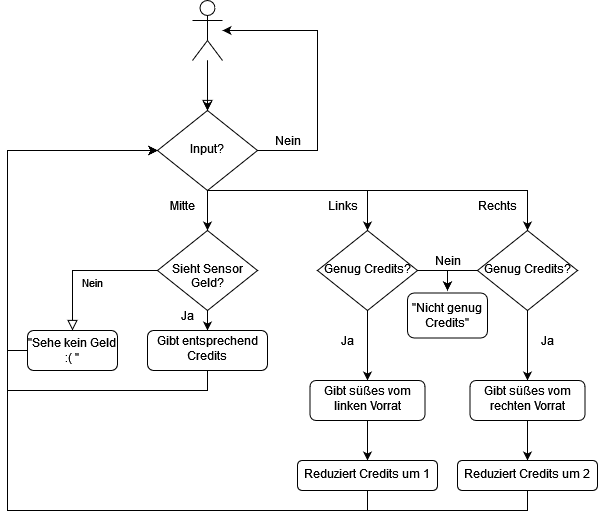

The diagram above was exported from draw.io. Its source (the exported page's mxGraphModel, read from the mxfile embedded in the PNG):
<mxGraphModel dx="1522" dy="780" grid="1" gridSize="10" guides="1" tooltips="1" connect="1" arrows="1" fold="1" page="1" pageScale="1" pageWidth="100" pageHeight="300" math="0" shadow="0">
  <root>
    <mxCell id="WIyWlLk6GJQsqaUBKTNV-0" />
    <mxCell id="WIyWlLk6GJQsqaUBKTNV-1" parent="WIyWlLk6GJQsqaUBKTNV-0" />
    <mxCell id="WIyWlLk6GJQsqaUBKTNV-2" value="" style="rounded=0;html=1;jettySize=auto;orthogonalLoop=1;fontSize=11;endArrow=block;endFill=0;endSize=8;strokeWidth=1;shadow=0;labelBackgroundColor=none;edgeStyle=orthogonalEdgeStyle;" parent="WIyWlLk6GJQsqaUBKTNV-1" target="WIyWlLk6GJQsqaUBKTNV-6" edge="1">
      <mxGeometry relative="1" as="geometry">
        <mxPoint x="200" y="60" as="sourcePoint" />
      </mxGeometry>
    </mxCell>
    <mxCell id="cBEy2mqX28X_9GNLaq0y-4" style="edgeStyle=orthogonalEdgeStyle;rounded=0;orthogonalLoop=1;jettySize=auto;html=1;exitX=1;exitY=0.5;exitDx=0;exitDy=0;" edge="1" parent="WIyWlLk6GJQsqaUBKTNV-1" source="WIyWlLk6GJQsqaUBKTNV-6" target="cBEy2mqX28X_9GNLaq0y-0">
      <mxGeometry relative="1" as="geometry">
        <mxPoint x="220" y="30" as="targetPoint" />
        <Array as="points">
          <mxPoint x="310" y="150" />
          <mxPoint x="310" y="30" />
        </Array>
      </mxGeometry>
    </mxCell>
    <mxCell id="cBEy2mqX28X_9GNLaq0y-9" style="edgeStyle=orthogonalEdgeStyle;rounded=0;orthogonalLoop=1;jettySize=auto;html=1;exitX=0.5;exitY=1;exitDx=0;exitDy=0;entryX=0.5;entryY=0;entryDx=0;entryDy=0;" edge="1" parent="WIyWlLk6GJQsqaUBKTNV-1" source="WIyWlLk6GJQsqaUBKTNV-6" target="cBEy2mqX28X_9GNLaq0y-6">
      <mxGeometry relative="1" as="geometry">
        <Array as="points">
          <mxPoint x="360" y="190" />
        </Array>
      </mxGeometry>
    </mxCell>
    <mxCell id="cBEy2mqX28X_9GNLaq0y-11" style="edgeStyle=orthogonalEdgeStyle;rounded=0;orthogonalLoop=1;jettySize=auto;html=1;exitX=0.5;exitY=1;exitDx=0;exitDy=0;entryX=0.5;entryY=0;entryDx=0;entryDy=0;" edge="1" parent="WIyWlLk6GJQsqaUBKTNV-1" source="WIyWlLk6GJQsqaUBKTNV-6" target="cBEy2mqX28X_9GNLaq0y-7">
      <mxGeometry relative="1" as="geometry">
        <Array as="points">
          <mxPoint x="520" y="190" />
        </Array>
      </mxGeometry>
    </mxCell>
    <mxCell id="cBEy2mqX28X_9GNLaq0y-13" style="edgeStyle=orthogonalEdgeStyle;rounded=0;orthogonalLoop=1;jettySize=auto;html=1;exitX=0.5;exitY=1;exitDx=0;exitDy=0;entryX=0.5;entryY=0;entryDx=0;entryDy=0;" edge="1" parent="WIyWlLk6GJQsqaUBKTNV-1" source="WIyWlLk6GJQsqaUBKTNV-6" target="WIyWlLk6GJQsqaUBKTNV-10">
      <mxGeometry relative="1" as="geometry" />
    </mxCell>
    <mxCell id="WIyWlLk6GJQsqaUBKTNV-6" value="Input?" style="rhombus;whiteSpace=wrap;html=1;shadow=0;fontFamily=Helvetica;fontSize=12;align=center;strokeWidth=1;spacing=6;spacingTop=-4;" parent="WIyWlLk6GJQsqaUBKTNV-1" vertex="1">
      <mxGeometry x="150" y="110" width="100" height="80" as="geometry" />
    </mxCell>
    <mxCell id="WIyWlLk6GJQsqaUBKTNV-8" value="Nein" style="rounded=0;html=1;jettySize=auto;orthogonalLoop=1;fontSize=11;endArrow=block;endFill=0;endSize=8;strokeWidth=1;shadow=0;labelBackgroundColor=none;edgeStyle=orthogonalEdgeStyle;" parent="WIyWlLk6GJQsqaUBKTNV-1" source="WIyWlLk6GJQsqaUBKTNV-10" target="WIyWlLk6GJQsqaUBKTNV-11" edge="1">
      <mxGeometry x="0.3333" y="20" relative="1" as="geometry">
        <mxPoint as="offset" />
      </mxGeometry>
    </mxCell>
    <mxCell id="cBEy2mqX28X_9GNLaq0y-19" value="" style="edgeStyle=orthogonalEdgeStyle;rounded=0;orthogonalLoop=1;jettySize=auto;html=1;" edge="1" parent="WIyWlLk6GJQsqaUBKTNV-1" source="WIyWlLk6GJQsqaUBKTNV-10" target="cBEy2mqX28X_9GNLaq0y-18">
      <mxGeometry relative="1" as="geometry" />
    </mxCell>
    <mxCell id="WIyWlLk6GJQsqaUBKTNV-10" value="&lt;div&gt;&lt;br&gt;&lt;/div&gt;&lt;div&gt;Sieht Sensor Geld?&lt;/div&gt;" style="rhombus;whiteSpace=wrap;html=1;shadow=0;fontFamily=Helvetica;fontSize=12;align=center;strokeWidth=1;spacing=6;spacingTop=-4;" parent="WIyWlLk6GJQsqaUBKTNV-1" vertex="1">
      <mxGeometry x="150" y="230" width="100" height="80" as="geometry" />
    </mxCell>
    <mxCell id="cBEy2mqX28X_9GNLaq0y-41" style="edgeStyle=orthogonalEdgeStyle;rounded=0;orthogonalLoop=1;jettySize=auto;html=1;entryX=0;entryY=0.5;entryDx=0;entryDy=0;" edge="1" parent="WIyWlLk6GJQsqaUBKTNV-1" source="WIyWlLk6GJQsqaUBKTNV-11" target="WIyWlLk6GJQsqaUBKTNV-6">
      <mxGeometry relative="1" as="geometry">
        <mxPoint y="170" as="targetPoint" />
        <Array as="points">
          <mxPoint y="350" />
          <mxPoint y="150" />
        </Array>
      </mxGeometry>
    </mxCell>
    <mxCell id="WIyWlLk6GJQsqaUBKTNV-11" value="&quot;Sehe kein Geld :( &quot;" style="rounded=1;whiteSpace=wrap;html=1;fontSize=12;glass=0;strokeWidth=1;shadow=0;" parent="WIyWlLk6GJQsqaUBKTNV-1" vertex="1">
      <mxGeometry x="20" y="330" width="90" height="40" as="geometry" />
    </mxCell>
    <mxCell id="cBEy2mqX28X_9GNLaq0y-1" value="" style="edgeStyle=orthogonalEdgeStyle;rounded=0;orthogonalLoop=1;jettySize=auto;html=1;" edge="1" parent="WIyWlLk6GJQsqaUBKTNV-1" source="cBEy2mqX28X_9GNLaq0y-0" target="WIyWlLk6GJQsqaUBKTNV-6">
      <mxGeometry relative="1" as="geometry" />
    </mxCell>
    <mxCell id="cBEy2mqX28X_9GNLaq0y-0" value="" style="shape=umlActor;verticalLabelPosition=bottom;verticalAlign=top;html=1;outlineConnect=0;" vertex="1" parent="WIyWlLk6GJQsqaUBKTNV-1">
      <mxGeometry x="185" width="30" height="60" as="geometry" />
    </mxCell>
    <mxCell id="cBEy2mqX28X_9GNLaq0y-5" value="Nein" style="text;html=1;align=center;verticalAlign=middle;resizable=0;points=[];autosize=1;strokeColor=none;fillColor=none;" vertex="1" parent="WIyWlLk6GJQsqaUBKTNV-1">
      <mxGeometry x="255" y="125" width="50" height="30" as="geometry" />
    </mxCell>
    <mxCell id="cBEy2mqX28X_9GNLaq0y-24" style="edgeStyle=orthogonalEdgeStyle;rounded=0;orthogonalLoop=1;jettySize=auto;html=1;" edge="1" parent="WIyWlLk6GJQsqaUBKTNV-1" source="cBEy2mqX28X_9GNLaq0y-6">
      <mxGeometry relative="1" as="geometry">
        <mxPoint x="440" y="290" as="targetPoint" />
        <Array as="points">
          <mxPoint x="440" y="270" />
        </Array>
      </mxGeometry>
    </mxCell>
    <mxCell id="cBEy2mqX28X_9GNLaq0y-31" value="" style="edgeStyle=orthogonalEdgeStyle;rounded=0;orthogonalLoop=1;jettySize=auto;html=1;" edge="1" parent="WIyWlLk6GJQsqaUBKTNV-1" source="cBEy2mqX28X_9GNLaq0y-6" target="cBEy2mqX28X_9GNLaq0y-30">
      <mxGeometry relative="1" as="geometry" />
    </mxCell>
    <mxCell id="cBEy2mqX28X_9GNLaq0y-6" value="Genug Credits?" style="rhombus;whiteSpace=wrap;html=1;shadow=0;fontFamily=Helvetica;fontSize=12;align=center;strokeWidth=1;spacing=6;spacingTop=-4;" vertex="1" parent="WIyWlLk6GJQsqaUBKTNV-1">
      <mxGeometry x="310" y="230" width="100" height="80" as="geometry" />
    </mxCell>
    <mxCell id="cBEy2mqX28X_9GNLaq0y-27" style="edgeStyle=orthogonalEdgeStyle;rounded=0;orthogonalLoop=1;jettySize=auto;html=1;exitX=0;exitY=0.5;exitDx=0;exitDy=0;" edge="1" parent="WIyWlLk6GJQsqaUBKTNV-1" source="cBEy2mqX28X_9GNLaq0y-7">
      <mxGeometry relative="1" as="geometry">
        <mxPoint x="440" y="290" as="targetPoint" />
      </mxGeometry>
    </mxCell>
    <mxCell id="cBEy2mqX28X_9GNLaq0y-7" value="Genug Credits?" style="rhombus;whiteSpace=wrap;html=1;shadow=0;fontFamily=Helvetica;fontSize=12;align=center;strokeWidth=1;spacing=6;spacingTop=-4;" vertex="1" parent="WIyWlLk6GJQsqaUBKTNV-1">
      <mxGeometry x="470" y="230" width="100" height="80" as="geometry" />
    </mxCell>
    <mxCell id="cBEy2mqX28X_9GNLaq0y-14" value="Links" style="text;html=1;align=center;verticalAlign=middle;resizable=0;points=[];autosize=1;strokeColor=none;fillColor=none;" vertex="1" parent="WIyWlLk6GJQsqaUBKTNV-1">
      <mxGeometry x="310" y="190" width="50" height="30" as="geometry" />
    </mxCell>
    <mxCell id="cBEy2mqX28X_9GNLaq0y-15" value="Mitte" style="text;html=1;align=center;verticalAlign=middle;resizable=0;points=[];autosize=1;strokeColor=none;fillColor=none;" vertex="1" parent="WIyWlLk6GJQsqaUBKTNV-1">
      <mxGeometry x="150" y="190" width="50" height="30" as="geometry" />
    </mxCell>
    <mxCell id="cBEy2mqX28X_9GNLaq0y-16" value="Rechts" style="text;html=1;align=center;verticalAlign=middle;resizable=0;points=[];autosize=1;strokeColor=none;fillColor=none;" vertex="1" parent="WIyWlLk6GJQsqaUBKTNV-1">
      <mxGeometry x="460" y="190" width="60" height="30" as="geometry" />
    </mxCell>
    <mxCell id="cBEy2mqX28X_9GNLaq0y-50" style="edgeStyle=orthogonalEdgeStyle;rounded=0;orthogonalLoop=1;jettySize=auto;html=1;" edge="1" parent="WIyWlLk6GJQsqaUBKTNV-1" source="cBEy2mqX28X_9GNLaq0y-18">
      <mxGeometry relative="1" as="geometry">
        <mxPoint x="150" y="150" as="targetPoint" />
        <Array as="points">
          <mxPoint x="200" y="390" />
          <mxPoint y="390" />
          <mxPoint y="150" />
        </Array>
      </mxGeometry>
    </mxCell>
    <mxCell id="cBEy2mqX28X_9GNLaq0y-18" value="Gibt entsprechend Credits" style="rounded=1;whiteSpace=wrap;html=1;shadow=0;strokeWidth=1;spacing=6;spacingTop=-4;" vertex="1" parent="WIyWlLk6GJQsqaUBKTNV-1">
      <mxGeometry x="140" y="330" width="120" height="40" as="geometry" />
    </mxCell>
    <mxCell id="cBEy2mqX28X_9GNLaq0y-20" value="Ja" style="text;html=1;align=center;verticalAlign=middle;resizable=0;points=[];autosize=1;strokeColor=none;fillColor=none;" vertex="1" parent="WIyWlLk6GJQsqaUBKTNV-1">
      <mxGeometry x="160" y="300" width="40" height="30" as="geometry" />
    </mxCell>
    <mxCell id="cBEy2mqX28X_9GNLaq0y-22" value="&quot;Nicht genug Credits&quot;" style="rounded=1;whiteSpace=wrap;html=1;" vertex="1" parent="WIyWlLk6GJQsqaUBKTNV-1">
      <mxGeometry x="400" y="292.5" width="80" height="45" as="geometry" />
    </mxCell>
    <mxCell id="cBEy2mqX28X_9GNLaq0y-29" value="Nein" style="text;html=1;align=center;verticalAlign=middle;resizable=0;points=[];autosize=1;strokeColor=none;fillColor=none;" vertex="1" parent="WIyWlLk6GJQsqaUBKTNV-1">
      <mxGeometry x="415" y="245" width="50" height="30" as="geometry" />
    </mxCell>
    <mxCell id="cBEy2mqX28X_9GNLaq0y-33" value="" style="edgeStyle=orthogonalEdgeStyle;rounded=0;orthogonalLoop=1;jettySize=auto;html=1;" edge="1" parent="WIyWlLk6GJQsqaUBKTNV-1" source="cBEy2mqX28X_9GNLaq0y-30" target="cBEy2mqX28X_9GNLaq0y-32">
      <mxGeometry relative="1" as="geometry" />
    </mxCell>
    <mxCell id="cBEy2mqX28X_9GNLaq0y-30" value="Gibt süßes vom linken Vorrat" style="rounded=1;whiteSpace=wrap;html=1;shadow=0;strokeWidth=1;spacing=6;spacingTop=-4;" vertex="1" parent="WIyWlLk6GJQsqaUBKTNV-1">
      <mxGeometry x="302.5" y="380" width="115" height="40" as="geometry" />
    </mxCell>
    <mxCell id="cBEy2mqX28X_9GNLaq0y-54" style="edgeStyle=orthogonalEdgeStyle;rounded=0;orthogonalLoop=1;jettySize=auto;html=1;" edge="1" parent="WIyWlLk6GJQsqaUBKTNV-1" source="cBEy2mqX28X_9GNLaq0y-32">
      <mxGeometry relative="1" as="geometry">
        <mxPoint x="150" y="150" as="targetPoint" />
        <Array as="points">
          <mxPoint x="360" y="510" />
          <mxPoint y="510" />
          <mxPoint y="150" />
        </Array>
      </mxGeometry>
    </mxCell>
    <mxCell id="cBEy2mqX28X_9GNLaq0y-32" value="Reduziert Credits um 1" style="rounded=1;whiteSpace=wrap;html=1;shadow=0;strokeWidth=1;spacing=6;spacingTop=-4;" vertex="1" parent="WIyWlLk6GJQsqaUBKTNV-1">
      <mxGeometry x="290" y="460" width="140" height="30" as="geometry" />
    </mxCell>
    <mxCell id="cBEy2mqX28X_9GNLaq0y-34" value="" style="edgeStyle=orthogonalEdgeStyle;rounded=0;orthogonalLoop=1;jettySize=auto;html=1;" edge="1" parent="WIyWlLk6GJQsqaUBKTNV-1" target="cBEy2mqX28X_9GNLaq0y-36">
      <mxGeometry relative="1" as="geometry">
        <mxPoint x="520" y="310" as="sourcePoint" />
      </mxGeometry>
    </mxCell>
    <mxCell id="cBEy2mqX28X_9GNLaq0y-35" value="" style="edgeStyle=orthogonalEdgeStyle;rounded=0;orthogonalLoop=1;jettySize=auto;html=1;" edge="1" parent="WIyWlLk6GJQsqaUBKTNV-1" source="cBEy2mqX28X_9GNLaq0y-36" target="cBEy2mqX28X_9GNLaq0y-37">
      <mxGeometry relative="1" as="geometry" />
    </mxCell>
    <mxCell id="cBEy2mqX28X_9GNLaq0y-36" value="Gibt süßes vom rechten Vorrat" style="rounded=1;whiteSpace=wrap;html=1;shadow=0;strokeWidth=1;spacing=6;spacingTop=-4;" vertex="1" parent="WIyWlLk6GJQsqaUBKTNV-1">
      <mxGeometry x="462.5" y="380" width="115" height="40" as="geometry" />
    </mxCell>
    <mxCell id="cBEy2mqX28X_9GNLaq0y-52" style="edgeStyle=orthogonalEdgeStyle;rounded=0;orthogonalLoop=1;jettySize=auto;html=1;" edge="1" parent="WIyWlLk6GJQsqaUBKTNV-1" source="cBEy2mqX28X_9GNLaq0y-37" target="WIyWlLk6GJQsqaUBKTNV-6">
      <mxGeometry relative="1" as="geometry">
        <mxPoint x="140.02857142857135" y="165" as="targetPoint" />
        <Array as="points">
          <mxPoint x="520" y="510" />
          <mxPoint y="510" />
          <mxPoint y="150" />
        </Array>
      </mxGeometry>
    </mxCell>
    <mxCell id="cBEy2mqX28X_9GNLaq0y-37" value="Reduziert Credits um 2" style="rounded=1;whiteSpace=wrap;html=1;shadow=0;strokeWidth=1;spacing=6;spacingTop=-4;" vertex="1" parent="WIyWlLk6GJQsqaUBKTNV-1">
      <mxGeometry x="450" y="460" width="140" height="30" as="geometry" />
    </mxCell>
    <mxCell id="cBEy2mqX28X_9GNLaq0y-38" value="Ja" style="text;html=1;align=center;verticalAlign=middle;resizable=0;points=[];autosize=1;strokeColor=none;fillColor=none;" vertex="1" parent="WIyWlLk6GJQsqaUBKTNV-1">
      <mxGeometry x="320" y="325" width="40" height="30" as="geometry" />
    </mxCell>
    <mxCell id="cBEy2mqX28X_9GNLaq0y-39" value="Ja" style="text;html=1;align=center;verticalAlign=middle;resizable=0;points=[];autosize=1;strokeColor=none;fillColor=none;" vertex="1" parent="WIyWlLk6GJQsqaUBKTNV-1">
      <mxGeometry x="520" y="325" width="40" height="30" as="geometry" />
    </mxCell>
  </root>
</mxGraphModel>